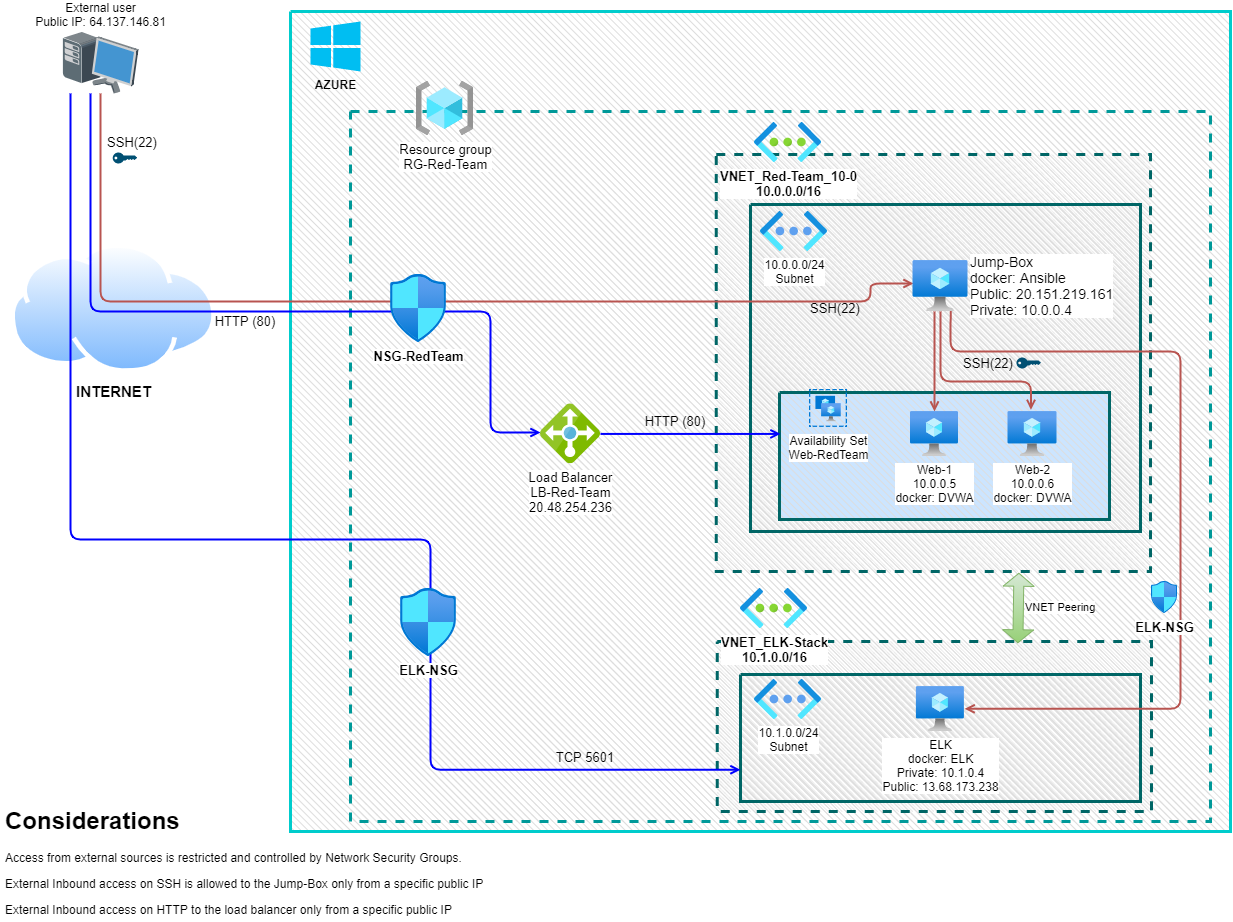

The diagram above was exported from draw.io. Its source (the exported page's mxGraphModel, read from the mxfile embedded in the PNG):
<mxGraphModel dx="1551" dy="1166" grid="0" gridSize="10" guides="1" tooltips="1" connect="1" arrows="1" fold="1" page="1" pageScale="1" pageWidth="1390" pageHeight="980" background="#FFFFFF" math="0" shadow="0">
  <root>
    <mxCell id="0" />
    <mxCell id="1" parent="0" />
    <mxCell id="g04bjrc9qfqdScsjlbRk-16" value="" style="verticalLabelPosition=bottom;verticalAlign=top;html=1;shape=mxgraph.basic.patternFillRect;fillStyle=diagRev;step=5;fillStrokeWidth=0.2;fillStrokeColor=#dddddd;fillColor=none;strokeColor=#00CCCC;strokeWidth=3;" parent="1" vertex="1">
      <mxGeometry x="300" y="50" width="940" height="820" as="geometry" />
    </mxCell>
    <mxCell id="g04bjrc9qfqdScsjlbRk-22" value="" style="verticalLabelPosition=bottom;verticalAlign=top;html=1;shape=mxgraph.basic.patternFillRect;fillStyle=diagRev;step=5;fillStrokeWidth=0.2;fillStrokeColor=#dddddd;fillColor=none;strokeColor=#009999;strokeWidth=3;dashed=1;" parent="1" vertex="1">
      <mxGeometry x="360" y="150" width="860" height="710" as="geometry" />
    </mxCell>
    <mxCell id="g04bjrc9qfqdScsjlbRk-23" value="" style="verticalLabelPosition=bottom;verticalAlign=top;html=1;shape=mxgraph.basic.patternFillRect;fillStyle=diagRev;step=5;fillStrokeWidth=0.2;fillStrokeColor=#dddddd;fillColor=none;strokeColor=#006666;strokeWidth=3;dashed=1;fontStyle=1" parent="1" vertex="1">
      <mxGeometry x="725.75" y="193" width="434.25" height="417" as="geometry" />
    </mxCell>
    <mxCell id="g04bjrc9qfqdScsjlbRk-24" value="" style="verticalLabelPosition=bottom;verticalAlign=top;html=1;shape=mxgraph.basic.patternFillRect;fillStyle=diagRev;step=5;fillStrokeWidth=0.2;fillStrokeColor=#dddddd;fillColor=none;strokeColor=#006666;strokeWidth=3;fontStyle=1" parent="1" vertex="1">
      <mxGeometry x="760" y="243" width="390" height="327" as="geometry" />
    </mxCell>
    <mxCell id="g04bjrc9qfqdScsjlbRk-4" value="Load Balancer&lt;br style=&quot;font-size: 13px;&quot;&gt;LB-Red-Team&lt;br style=&quot;font-size: 13px;&quot;&gt;20.48.254.236" style="sketch=0;aspect=fixed;html=1;points=[];align=center;image;fontSize=13;image=img/lib/mscae/Load_Balancer_feature.svg;" parent="1" vertex="1">
      <mxGeometry x="550" y="442.36" width="60" height="60" as="geometry" />
    </mxCell>
    <mxCell id="g04bjrc9qfqdScsjlbRk-6" value="VNET_Red-Team_10-0&lt;br style=&quot;font-size: 13px;&quot;&gt;10.0.0.0/16" style="aspect=fixed;html=1;points=[];align=center;image;fontSize=13;image=img/lib/azure2/networking/Virtual_Networks.svg;fontStyle=1" parent="1" vertex="1">
      <mxGeometry x="764" y="161" width="67" height="40" as="geometry" />
    </mxCell>
    <mxCell id="g04bjrc9qfqdScsjlbRk-15" value="10.0.0.0/24&lt;br&gt;Subnet" style="aspect=fixed;html=1;points=[];align=center;image;fontSize=12;image=img/lib/azure2/networking/Virtual_Networks_Classic.svg;" parent="1" vertex="1">
      <mxGeometry x="770" y="250" width="67" height="40" as="geometry" />
    </mxCell>
    <mxCell id="g04bjrc9qfqdScsjlbRk-18" value="&lt;h1&gt;Considerations&lt;/h1&gt;&lt;p&gt;Access from external sources is restricted and controlled by Network Security Groups.&lt;/p&gt;&lt;p&gt;External Inbound access on SSH is allowed to the Jump-Box only from a specific public IP&lt;/p&gt;&lt;p&gt;External Inbound access on HTTP to the load balancer&amp;nbsp;only from a specific&amp;nbsp;public IP&lt;/p&gt;" style="text;html=1;strokeColor=none;fillColor=none;spacing=5;spacingTop=-20;whiteSpace=wrap;overflow=hidden;rounded=0;dashed=1;" parent="1" vertex="1">
      <mxGeometry x="10" y="840" width="520" height="120" as="geometry" />
    </mxCell>
    <mxCell id="g04bjrc9qfqdScsjlbRk-19" value="INTERNET" style="aspect=fixed;perimeter=ellipsePerimeter;html=1;align=center;shadow=0;dashed=0;spacingTop=3;image;image=img/lib/active_directory/internet_cloud.svg;strokeWidth=3;fontSize=15;fontStyle=1" parent="1" vertex="1">
      <mxGeometry x="20" y="282" width="206.35" height="130" as="geometry" />
    </mxCell>
    <mxCell id="g04bjrc9qfqdScsjlbRk-20" value="External user&lt;br&gt;Public IP: 64.137.146.81" style="shadow=0;dashed=0;html=1;labelPosition=center;verticalLabelPosition=top;verticalAlign=bottom;align=center;outlineConnect=0;shape=mxgraph.veeam.3d.workstation;" parent="1" vertex="1">
      <mxGeometry x="72" y="70" width="76" height="62" as="geometry" />
    </mxCell>
    <mxCell id="g04bjrc9qfqdScsjlbRk-21" value="AZURE" style="verticalLabelPosition=bottom;html=1;verticalAlign=top;align=center;strokeColor=none;fillColor=#00BEF2;shape=mxgraph.azure.azure_instance;dashed=1;fontStyle=1" parent="1" vertex="1">
      <mxGeometry x="320" y="60" width="50" height="50" as="geometry" />
    </mxCell>
    <mxCell id="g04bjrc9qfqdScsjlbRk-10" value="Resource group&lt;br style=&quot;font-size: 13px;&quot;&gt;RG-Red-Team" style="aspect=fixed;html=1;points=[];align=center;image;fontSize=13;image=img/lib/azure2/general/Resource_Groups.svg;" parent="1" vertex="1">
      <mxGeometry x="426" y="120" width="57.38" height="54" as="geometry" />
    </mxCell>
    <mxCell id="g04bjrc9qfqdScsjlbRk-28" value="" style="edgeStyle=segmentEdgeStyle;endArrow=open;html=1;fontSize=13;strokeColor=#b85450;endFill=0;strokeWidth=2;entryX=0.009;entryY=0.451;entryDx=0;entryDy=0;entryPerimeter=0;fillColor=#f8cecc;" parent="1" source="g04bjrc9qfqdScsjlbRk-20" target="g04bjrc9qfqdScsjlbRk-2" edge="1">
      <mxGeometry width="50" height="50" relative="1" as="geometry">
        <mxPoint x="320" y="600" as="sourcePoint" />
        <mxPoint x="1050" y="356" as="targetPoint" />
        <Array as="points">
          <mxPoint x="110" y="340" />
          <mxPoint x="880" y="340" />
          <mxPoint x="880" y="322" />
        </Array>
      </mxGeometry>
    </mxCell>
    <mxCell id="g04bjrc9qfqdScsjlbRk-25" value="" style="verticalLabelPosition=bottom;verticalAlign=top;html=1;shape=mxgraph.basic.patternFillRect;fillStyle=diagRev;step=5;fillStrokeWidth=0.2;fillStrokeColor=#dddddd;fillColor=#CCE5FF;strokeColor=#006666;strokeWidth=3;" parent="1" vertex="1">
      <mxGeometry x="789" y="431" width="330" height="127" as="geometry" />
    </mxCell>
    <mxCell id="g04bjrc9qfqdScsjlbRk-2" value="&lt;font style=&quot;font-size: 14px&quot;&gt;Jump-Box&lt;br&gt;docker: Ansible&lt;br&gt;&lt;span style=&quot;font-family: &amp;#34;az_ea_font&amp;#34; , &amp;#34;segoe ui&amp;#34; , &amp;#34;az_font&amp;#34; , , , &amp;#34;blinkmacsystemfont&amp;#34; , &amp;#34;roboto&amp;#34; , &amp;#34;oxygen&amp;#34; , &amp;#34;ubuntu&amp;#34; , &amp;#34;cantarell&amp;#34; , &amp;#34;open sans&amp;#34; , &amp;#34;helvetica neue&amp;#34; , sans-serif&quot;&gt;&lt;font style=&quot;font-size: 14px&quot;&gt;Public: 20.151.219.161&lt;/font&gt;&lt;/span&gt;&lt;br&gt;Private: 10.0.0.4&lt;/font&gt;" style="aspect=fixed;html=1;points=[];align=left;image;fontSize=14;image=img/lib/azure2/compute/Virtual_Machine.svg;textDirection=ltr;labelPosition=right;verticalLabelPosition=middle;verticalAlign=middle;" parent="1" vertex="1">
      <mxGeometry x="922.5" y="298.99" width="55" height="51.01" as="geometry" />
    </mxCell>
    <mxCell id="g04bjrc9qfqdScsjlbRk-29" value="SSH(22)" style="text;html=1;strokeColor=none;fillColor=none;align=center;verticalAlign=middle;whiteSpace=wrap;rounded=0;fontSize=13;" parent="1" vertex="1">
      <mxGeometry x="122.22" y="171" width="40" height="20" as="geometry" />
    </mxCell>
    <mxCell id="g04bjrc9qfqdScsjlbRk-30" value="" style="points=[[0,0.5,0],[0.24,0,0],[0.5,0.28,0],[0.995,0.475,0],[0.5,0.72,0],[0.24,1,0]];verticalLabelPosition=bottom;sketch=0;html=1;verticalAlign=top;aspect=fixed;align=center;pointerEvents=1;shape=mxgraph.cisco19.key;fillColor=#005073;strokeColor=none;fontSize=13;" parent="1" vertex="1">
      <mxGeometry x="122.22" y="191" width="24.44" height="11" as="geometry" />
    </mxCell>
    <mxCell id="g04bjrc9qfqdScsjlbRk-31" value="" style="edgeStyle=segmentEdgeStyle;endArrow=open;html=1;fontSize=13;strokeColor=#0000FF;endFill=0;strokeWidth=2;" parent="1" source="g04bjrc9qfqdScsjlbRk-20" target="g04bjrc9qfqdScsjlbRk-4" edge="1">
      <mxGeometry width="50" height="50" relative="1" as="geometry">
        <mxPoint x="60" y="310" as="sourcePoint" />
        <mxPoint x="785" y="430" as="targetPoint" />
        <Array as="points">
          <mxPoint x="100" y="350" />
          <mxPoint x="500" y="350" />
          <mxPoint x="500" y="471" />
        </Array>
      </mxGeometry>
    </mxCell>
    <mxCell id="g04bjrc9qfqdScsjlbRk-32" value="" style="edgeStyle=segmentEdgeStyle;endArrow=open;html=1;fontSize=13;strokeColor=#0000FF;endFill=0;strokeWidth=2;" parent="1" source="g04bjrc9qfqdScsjlbRk-4" edge="1">
      <mxGeometry width="50" height="50" relative="1" as="geometry">
        <mxPoint x="690" y="471.65" as="sourcePoint" />
        <mxPoint x="790" y="472" as="targetPoint" />
        <Array as="points" />
      </mxGeometry>
    </mxCell>
    <mxCell id="g04bjrc9qfqdScsjlbRk-33" value="SSH(22)" style="text;html=1;strokeColor=none;fillColor=none;align=center;verticalAlign=middle;whiteSpace=wrap;rounded=0;fontSize=13;" parent="1" vertex="1">
      <mxGeometry x="825" y="337" width="40" height="20" as="geometry" />
    </mxCell>
    <mxCell id="g04bjrc9qfqdScsjlbRk-34" value="HTTP (80)" style="text;html=1;strokeColor=none;fillColor=none;align=center;verticalAlign=middle;whiteSpace=wrap;rounded=0;fontSize=13;" parent="1" vertex="1">
      <mxGeometry x="220" y="350" width="70" height="20" as="geometry" />
    </mxCell>
    <mxCell id="g04bjrc9qfqdScsjlbRk-35" value="HTTP (80)" style="text;html=1;strokeColor=none;fillColor=none;align=center;verticalAlign=middle;whiteSpace=wrap;rounded=0;fontSize=13;" parent="1" vertex="1">
      <mxGeometry x="650" y="450" width="70" height="20" as="geometry" />
    </mxCell>
    <mxCell id="hj1NeTBUjp4XWMn8x8Xk-1" value="" style="verticalLabelPosition=bottom;verticalAlign=top;html=1;shape=mxgraph.basic.patternFillRect;fillStyle=diagRev;step=5;fillStrokeWidth=0.2;fillStrokeColor=#dddddd;fillColor=none;strokeColor=#006666;strokeWidth=3;dashed=1;fontStyle=1" parent="1" vertex="1">
      <mxGeometry x="726.75" y="680" width="434.25" height="170" as="geometry" />
    </mxCell>
    <mxCell id="hj1NeTBUjp4XWMn8x8Xk-2" value="VNET_ELK-Stack&lt;br style=&quot;font-size: 13px&quot;&gt;10.1.0.0/16" style="aspect=fixed;html=1;points=[];align=center;image;fontSize=13;image=img/lib/azure2/networking/Virtual_Networks.svg;fontStyle=1" parent="1" vertex="1">
      <mxGeometry x="750" y="627" width="67" height="40" as="geometry" />
    </mxCell>
    <mxCell id="hj1NeTBUjp4XWMn8x8Xk-5" value="" style="verticalLabelPosition=bottom;verticalAlign=top;html=1;shape=mxgraph.basic.patternFillRect;fillStyle=diagRev;step=5;fillStrokeWidth=0.2;fillStrokeColor=#dddddd;fillColor=none;strokeColor=#006666;strokeWidth=3;fontStyle=1" parent="1" vertex="1">
      <mxGeometry x="750" y="713" width="400" height="127" as="geometry" />
    </mxCell>
    <mxCell id="hj1NeTBUjp4XWMn8x8Xk-7" value="" style="edgeStyle=segmentEdgeStyle;endArrow=open;html=1;fontSize=13;strokeColor=#0000FF;endFill=0;strokeWidth=2;entryX=0;entryY=0.75;entryDx=0;entryDy=0;entryPerimeter=0;" parent="1" source="g04bjrc9qfqdScsjlbRk-20" target="hj1NeTBUjp4XWMn8x8Xk-5" edge="1">
      <mxGeometry width="50" height="50" relative="1" as="geometry">
        <mxPoint x="80.05882352941171" y="360" as="sourcePoint" />
        <mxPoint x="530" y="699" as="targetPoint" />
        <Array as="points">
          <mxPoint x="80" y="578" />
          <mxPoint x="440" y="578" />
          <mxPoint x="440" y="808" />
        </Array>
      </mxGeometry>
    </mxCell>
    <mxCell id="hj1NeTBUjp4XWMn8x8Xk-8" value="TCP 5601" style="text;html=1;strokeColor=none;fillColor=none;align=center;verticalAlign=middle;whiteSpace=wrap;rounded=0;fontSize=13;" parent="1" vertex="1">
      <mxGeometry x="560" y="786.36" width="70" height="20" as="geometry" />
    </mxCell>
    <mxCell id="hj1NeTBUjp4XWMn8x8Xk-4" value="ELK-NSG" style="aspect=fixed;html=1;points=[];align=center;image;fontSize=13;image=img/lib/azure2/networking/Network_Security_Groups.svg;fontStyle=1" parent="1" vertex="1">
      <mxGeometry x="410" y="627" width="56.00000000000001" height="68" as="geometry" />
    </mxCell>
    <mxCell id="g04bjrc9qfqdScsjlbRk-7" value="NSG-RedTeam" style="aspect=fixed;html=1;points=[];align=center;image;fontSize=13;image=img/lib/azure2/networking/Network_Security_Groups.svg;fontStyle=1" parent="1" vertex="1">
      <mxGeometry x="400" y="313" width="56.00000000000001" height="68" as="geometry" />
    </mxCell>
    <mxCell id="hj1NeTBUjp4XWMn8x8Xk-6" value="ELK&lt;br&gt;docker: ELK&lt;br&gt;Private: 10.1.0.4&lt;br&gt;Public:&amp;nbsp;&lt;span style=&quot;font-family: &amp;#34;az_ea_font&amp;#34; , &amp;#34;segoe ui&amp;#34; , &amp;#34;az_font&amp;#34; , , , &amp;#34;blinkmacsystemfont&amp;#34; , &amp;#34;roboto&amp;#34; , &amp;#34;oxygen&amp;#34; , &amp;#34;ubuntu&amp;#34; , &amp;#34;cantarell&amp;#34; , &amp;#34;open sans&amp;#34; , &amp;#34;helvetica neue&amp;#34; , sans-serif&quot;&gt;13.68.173.238&lt;/span&gt;" style="aspect=fixed;html=1;points=[];align=center;image;fontSize=12;image=img/lib/azure2/compute/Virtual_Machine.svg;" parent="1" vertex="1">
      <mxGeometry x="925.89" y="725" width="48.22" height="44.72" as="geometry" />
    </mxCell>
    <mxCell id="hj1NeTBUjp4XWMn8x8Xk-3" value="10.1.0.0/24&lt;br&gt;Subnet" style="aspect=fixed;html=1;points=[];align=center;image;fontSize=12;image=img/lib/azure2/networking/Virtual_Networks_Classic.svg;" parent="1" vertex="1">
      <mxGeometry x="764" y="718" width="67" height="40" as="geometry" />
    </mxCell>
    <mxCell id="hj1NeTBUjp4XWMn8x8Xk-9" value="VNET Peering" style="shape=flexArrow;endArrow=classic;startArrow=classic;html=1;exitX=0.776;exitY=0.749;exitDx=0;exitDy=0;exitPerimeter=0;entryX=0.697;entryY=1.003;entryDx=0;entryDy=0;entryPerimeter=0;endSize=4;startSize=4;strokeWidth=1;fillColor=#d5e8d4;strokeColor=#82b366;labelPosition=right;verticalLabelPosition=middle;align=left;verticalAlign=middle;gradientColor=#97d077;spacingLeft=5;" parent="1" source="g04bjrc9qfqdScsjlbRk-22" target="g04bjrc9qfqdScsjlbRk-23" edge="1">
      <mxGeometry width="100" height="100" relative="1" as="geometry">
        <mxPoint x="650" y="630" as="sourcePoint" />
        <mxPoint x="750" y="530" as="targetPoint" />
      </mxGeometry>
    </mxCell>
    <mxCell id="s5rd4N-qt_5UTbmLcxza-1" value="" style="edgeStyle=segmentEdgeStyle;endArrow=open;html=1;fontSize=13;strokeColor=#b85450;endFill=0;strokeWidth=2;exitX=0.686;exitY=0.991;exitDx=0;exitDy=0;exitPerimeter=0;fillColor=#f8cecc;" parent="1" source="g04bjrc9qfqdScsjlbRk-2" target="hj1NeTBUjp4XWMn8x8Xk-6" edge="1">
      <mxGeometry width="50" height="50" relative="1" as="geometry">
        <mxPoint x="620" y="482.4000000000001" as="sourcePoint" />
        <mxPoint x="810" y="481.6500000000001" as="targetPoint" />
        <Array as="points">
          <mxPoint x="960" y="352" />
          <mxPoint x="960" y="390" />
          <mxPoint x="1190" y="390" />
          <mxPoint x="1190" y="747" />
        </Array>
      </mxGeometry>
    </mxCell>
    <mxCell id="s5rd4N-qt_5UTbmLcxza-2" value="ELK-NSG" style="aspect=fixed;html=1;points=[];align=center;image;fontSize=13;image=img/lib/azure2/networking/Network_Security_Groups.svg;fontStyle=1" parent="1" vertex="1">
      <mxGeometry x="1161" y="620" width="26" height="31.57" as="geometry" />
    </mxCell>
    <mxCell id="s5rd4N-qt_5UTbmLcxza-4" value="SSH(22)" style="text;html=1;strokeColor=none;fillColor=none;align=center;verticalAlign=middle;whiteSpace=wrap;rounded=0;fontSize=13;" parent="1" vertex="1">
      <mxGeometry x="977.5" y="391.5" width="40" height="20" as="geometry" />
    </mxCell>
    <mxCell id="s5rd4N-qt_5UTbmLcxza-5" value="" style="points=[[0,0.5,0],[0.24,0,0],[0.5,0.28,0],[0.995,0.475,0],[0.5,0.72,0],[0.24,1,0]];verticalLabelPosition=bottom;sketch=0;html=1;verticalAlign=top;aspect=fixed;align=center;pointerEvents=1;shape=mxgraph.cisco19.key;fillColor=#005073;strokeColor=none;fontSize=13;" parent="1" vertex="1">
      <mxGeometry x="1026" y="396" width="24.44" height="11" as="geometry" />
    </mxCell>
    <mxCell id="Kz9eNQWXOomYO5tz3XPu-1" value="" style="edgeStyle=segmentEdgeStyle;endArrow=open;html=1;fontSize=13;strokeColor=#b85450;endFill=0;strokeWidth=2;fillColor=#f8cecc;" edge="1" parent="1" source="g04bjrc9qfqdScsjlbRk-2" target="g04bjrc9qfqdScsjlbRk-8">
      <mxGeometry width="50" height="50" relative="1" as="geometry">
        <mxPoint x="944" y="360" as="sourcePoint" />
        <mxPoint x="1330" y="430" as="targetPoint" />
        <Array as="points">
          <mxPoint x="944" y="400" />
          <mxPoint x="944" y="400" />
        </Array>
      </mxGeometry>
    </mxCell>
    <mxCell id="g04bjrc9qfqdScsjlbRk-26" value="Availability Set&lt;br&gt;Web-RedTeam" style="aspect=fixed;html=1;points=[];align=center;image;fontSize=12;image=img/lib/azure2/compute/Availability_Sets.svg;strokeColor=#006666;strokeWidth=3;fillColor=none;" parent="1" vertex="1">
      <mxGeometry x="819" y="428" width="38" height="38" as="geometry" />
    </mxCell>
    <mxCell id="g04bjrc9qfqdScsjlbRk-11" value="Web-2&lt;br&gt;10.0.0.6&lt;br&gt;docker: DVWA" style="aspect=fixed;html=1;points=[];align=center;image;fontSize=12;image=img/lib/azure2/compute/Virtual_Machine.svg;" parent="1" vertex="1">
      <mxGeometry x="1017.5" y="450" width="49" height="45.45" as="geometry" />
    </mxCell>
    <mxCell id="g04bjrc9qfqdScsjlbRk-8" value="Web-1&lt;br&gt;10.0.0.5&lt;br&gt;docker: DVWA" style="aspect=fixed;html=1;points=[];align=center;image;fontSize=12;image=img/lib/azure2/compute/Virtual_Machine.svg;" parent="1" vertex="1">
      <mxGeometry x="920" y="450" width="48.22" height="44.72" as="geometry" />
    </mxCell>
    <mxCell id="Kz9eNQWXOomYO5tz3XPu-3" value="" style="edgeStyle=segmentEdgeStyle;endArrow=open;html=1;fontSize=13;strokeColor=#b85450;endFill=0;strokeWidth=2;fillColor=#f8cecc;entryX=0.469;entryY=-0.036;entryDx=0;entryDy=0;entryPerimeter=0;" edge="1" parent="1" source="g04bjrc9qfqdScsjlbRk-2" target="g04bjrc9qfqdScsjlbRk-11">
      <mxGeometry width="50" height="50" relative="1" as="geometry">
        <mxPoint x="955.5999999999999" y="359.0818200000001" as="sourcePoint" />
        <mxPoint x="954.0000000000002" y="460" as="targetPoint" />
        <Array as="points">
          <mxPoint x="950" y="420" />
          <mxPoint x="1041" y="420" />
        </Array>
      </mxGeometry>
    </mxCell>
  </root>
</mxGraphModel>